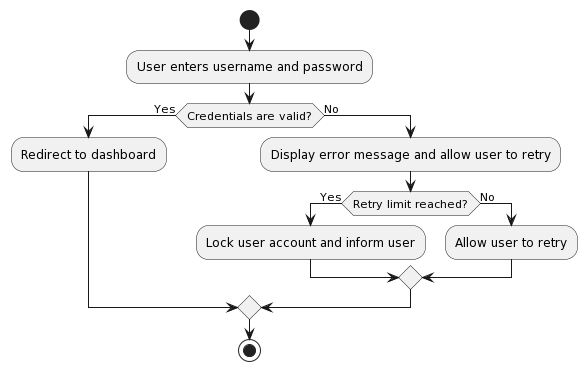

The diagram above was rendered by PlantUML. Its source (embedded in the PNG):
@startuml
start
:User enters username and password;
if (Credentials are valid?) then (Yes)
  :Redirect to dashboard;
else (No)
  :Display error message and allow user to retry;
  if (Retry limit reached?) then (Yes)
    :Lock user account and inform user;
  else (No)
    :Allow user to retry;
  endif
endif
stop
@enduml